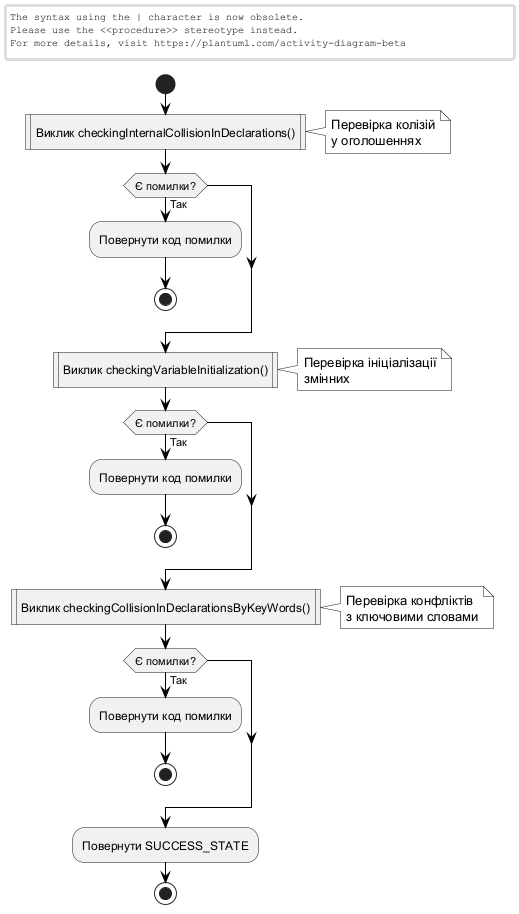

The diagram above was rendered by PlantUML. Its source (embedded in the PNG):
@startuml
skinparam monochrome true
skinparam backgroundColor white
skinparam defaultFontColor black
skinparam ConditionEndStyle hline
skinparam ArrowColor black

start

:Виклик checkingInternalCollisionInDeclarations()|
note right
  Перевірка колізій
  у оголошеннях
end note

if (Є помилки?) then (Так)
  :Повернути код помилки;
  stop
endif

:Виклик checkingVariableInitialization()|
note right
  Перевірка ініціалізації
  змінних
end note

if (Є помилки?) then (Так)
  :Повернути код помилки;
  stop
endif

:Виклик checkingCollisionInDeclarationsByKeyWords()|
note right
  Перевірка конфліктів
  з ключовими словами
end note

if (Є помилки?) then (Так)
  :Повернути код помилки;
  stop
endif

:Повернути SUCCESS_STATE;

stop

@enduml